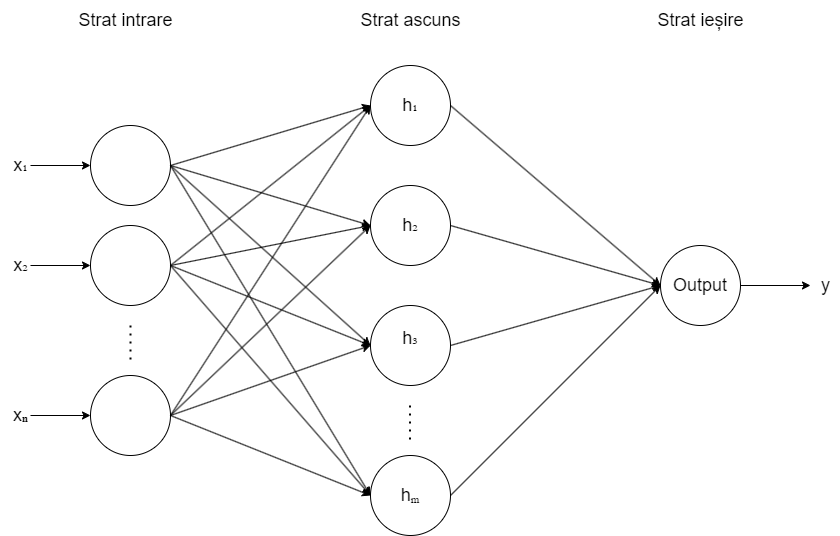

The diagram above was exported from draw.io. Its source (the exported page's mxGraphModel, read from the mxfile embedded in the PNG):
<mxGraphModel dx="1290" dy="629" grid="1" gridSize="10" guides="1" tooltips="1" connect="1" arrows="1" fold="1" page="1" pageScale="1" pageWidth="1654" pageHeight="1169" math="0" shadow="0">
  <root>
    <mxCell id="0" />
    <mxCell id="1" parent="0" />
    <mxCell id="pw61YfZrDvWeK3rzpDGS-5" value="" style="group" parent="1" vertex="1" connectable="0">
      <mxGeometry x="470" y="320" width="170" height="80" as="geometry" />
    </mxCell>
    <mxCell id="pw61YfZrDvWeK3rzpDGS-1" value="" style="ellipse;whiteSpace=wrap;html=1;aspect=fixed;" parent="pw61YfZrDvWeK3rzpDGS-5" vertex="1">
      <mxGeometry x="90" width="80" height="80" as="geometry" />
    </mxCell>
    <mxCell id="pw61YfZrDvWeK3rzpDGS-2" value="" style="endArrow=classic;html=1;rounded=0;entryX=0;entryY=0.5;entryDx=0;entryDy=0;" parent="pw61YfZrDvWeK3rzpDGS-5" target="pw61YfZrDvWeK3rzpDGS-1" edge="1">
      <mxGeometry width="50" height="50" relative="1" as="geometry">
        <mxPoint x="30" y="40" as="sourcePoint" />
        <mxPoint x="400" y="90" as="targetPoint" />
      </mxGeometry>
    </mxCell>
    <mxCell id="pw61YfZrDvWeK3rzpDGS-3" value="&lt;font style=&quot;font-size: 18px;&quot;&gt;x₁&lt;/font&gt;" style="text;html=1;align=center;verticalAlign=middle;resizable=0;points=[];autosize=1;strokeColor=none;fillColor=none;" parent="pw61YfZrDvWeK3rzpDGS-5" vertex="1">
      <mxGeometry y="20" width="40" height="40" as="geometry" />
    </mxCell>
    <mxCell id="pw61YfZrDvWeK3rzpDGS-6" value="" style="group" parent="1" vertex="1" connectable="0">
      <mxGeometry x="470" y="420" width="170" height="80" as="geometry" />
    </mxCell>
    <mxCell id="pw61YfZrDvWeK3rzpDGS-7" value="" style="ellipse;whiteSpace=wrap;html=1;aspect=fixed;" parent="pw61YfZrDvWeK3rzpDGS-6" vertex="1">
      <mxGeometry x="90" width="80" height="80" as="geometry" />
    </mxCell>
    <mxCell id="pw61YfZrDvWeK3rzpDGS-8" value="" style="endArrow=classic;html=1;rounded=0;entryX=0;entryY=0.5;entryDx=0;entryDy=0;" parent="pw61YfZrDvWeK3rzpDGS-6" target="pw61YfZrDvWeK3rzpDGS-7" edge="1">
      <mxGeometry width="50" height="50" relative="1" as="geometry">
        <mxPoint x="30" y="40" as="sourcePoint" />
        <mxPoint x="400" y="90" as="targetPoint" />
      </mxGeometry>
    </mxCell>
    <mxCell id="pw61YfZrDvWeK3rzpDGS-9" value="&lt;font style=&quot;font-size: 18px;&quot;&gt;x₂&lt;/font&gt;" style="text;html=1;align=center;verticalAlign=middle;resizable=0;points=[];autosize=1;strokeColor=none;fillColor=none;" parent="pw61YfZrDvWeK3rzpDGS-6" vertex="1">
      <mxGeometry y="20" width="40" height="40" as="geometry" />
    </mxCell>
    <mxCell id="pw61YfZrDvWeK3rzpDGS-10" value="" style="endArrow=none;dashed=1;html=1;dashPattern=1 3;strokeWidth=2;rounded=0;" parent="1" edge="1">
      <mxGeometry width="50" height="50" relative="1" as="geometry">
        <mxPoint x="600" y="520" as="sourcePoint" />
        <mxPoint x="600" y="560" as="targetPoint" />
      </mxGeometry>
    </mxCell>
    <mxCell id="pw61YfZrDvWeK3rzpDGS-11" value="" style="group" parent="1" vertex="1" connectable="0">
      <mxGeometry x="470" y="570" width="170" height="80" as="geometry" />
    </mxCell>
    <mxCell id="pw61YfZrDvWeK3rzpDGS-12" value="" style="ellipse;whiteSpace=wrap;html=1;aspect=fixed;" parent="pw61YfZrDvWeK3rzpDGS-11" vertex="1">
      <mxGeometry x="90" width="80" height="80" as="geometry" />
    </mxCell>
    <mxCell id="pw61YfZrDvWeK3rzpDGS-13" value="" style="endArrow=classic;html=1;rounded=0;entryX=0;entryY=0.5;entryDx=0;entryDy=0;" parent="pw61YfZrDvWeK3rzpDGS-11" target="pw61YfZrDvWeK3rzpDGS-12" edge="1">
      <mxGeometry width="50" height="50" relative="1" as="geometry">
        <mxPoint x="30" y="40" as="sourcePoint" />
        <mxPoint x="400" y="90" as="targetPoint" />
      </mxGeometry>
    </mxCell>
    <mxCell id="pw61YfZrDvWeK3rzpDGS-14" value="&lt;font style=&quot;font-size: 18px;&quot;&gt;&lt;font style=&quot;&quot;&gt;x&lt;/font&gt;&lt;strong data-end=&quot;118&quot; data-start=&quot;113&quot;&gt;ₙ&lt;/strong&gt;&lt;/font&gt;" style="text;html=1;align=center;verticalAlign=middle;resizable=0;points=[];autosize=1;strokeColor=none;fillColor=none;" parent="pw61YfZrDvWeK3rzpDGS-11" vertex="1">
      <mxGeometry y="20" width="40" height="40" as="geometry" />
    </mxCell>
    <mxCell id="dB9kI6sQbYSkxwLf8mLC-21" style="rounded=0;orthogonalLoop=1;jettySize=auto;html=1;exitX=1;exitY=0.5;exitDx=0;exitDy=0;entryX=0;entryY=0.5;entryDx=0;entryDy=0;" parent="1" source="dB9kI6sQbYSkxwLf8mLC-1" target="dB9kI6sQbYSkxwLf8mLC-5" edge="1">
      <mxGeometry relative="1" as="geometry" />
    </mxCell>
    <mxCell id="dB9kI6sQbYSkxwLf8mLC-1" value="&lt;font style=&quot;font-size: 18px;&quot;&gt;h&lt;span style=&quot;text-wrap-mode: nowrap;&quot;&gt;₁&lt;/span&gt;&lt;/font&gt;" style="ellipse;whiteSpace=wrap;html=1;aspect=fixed;" parent="1" vertex="1">
      <mxGeometry x="840" y="260" width="80" height="80" as="geometry" />
    </mxCell>
    <mxCell id="dB9kI6sQbYSkxwLf8mLC-23" style="rounded=0;orthogonalLoop=1;jettySize=auto;html=1;exitX=1;exitY=0.5;exitDx=0;exitDy=0;entryX=0;entryY=0.5;entryDx=0;entryDy=0;" parent="1" source="dB9kI6sQbYSkxwLf8mLC-2" target="dB9kI6sQbYSkxwLf8mLC-5" edge="1">
      <mxGeometry relative="1" as="geometry" />
    </mxCell>
    <mxCell id="dB9kI6sQbYSkxwLf8mLC-2" value="&lt;font style=&quot;font-size: 18px;&quot;&gt;h&lt;span style=&quot;text-wrap-mode: nowrap;&quot;&gt;₂&lt;/span&gt;&lt;/font&gt;" style="ellipse;whiteSpace=wrap;html=1;aspect=fixed;" parent="1" vertex="1">
      <mxGeometry x="840" y="380" width="80" height="80" as="geometry" />
    </mxCell>
    <mxCell id="dB9kI6sQbYSkxwLf8mLC-25" style="rounded=0;orthogonalLoop=1;jettySize=auto;html=1;exitX=1;exitY=0.5;exitDx=0;exitDy=0;entryX=0;entryY=0.5;entryDx=0;entryDy=0;" parent="1" source="dB9kI6sQbYSkxwLf8mLC-3" target="dB9kI6sQbYSkxwLf8mLC-5" edge="1">
      <mxGeometry relative="1" as="geometry" />
    </mxCell>
    <mxCell id="dB9kI6sQbYSkxwLf8mLC-3" value="&lt;font style=&quot;font-size: 18px;&quot;&gt;h&lt;span style=&quot;background-color: transparent; text-wrap-mode: nowrap;&quot;&gt;₃&lt;/span&gt;&lt;/font&gt;&lt;div&gt;&lt;span style=&quot;background-color: transparent; color: light-dark(rgb(0, 0, 0), rgb(255, 255, 255));&quot;&gt;&lt;br&gt;&lt;/span&gt;&lt;/div&gt;" style="ellipse;whiteSpace=wrap;html=1;aspect=fixed;" parent="1" vertex="1">
      <mxGeometry x="840" y="500" width="80" height="80" as="geometry" />
    </mxCell>
    <mxCell id="dB9kI6sQbYSkxwLf8mLC-26" style="rounded=0;orthogonalLoop=1;jettySize=auto;html=1;exitX=1;exitY=0.5;exitDx=0;exitDy=0;entryX=0;entryY=0.5;entryDx=0;entryDy=0;" parent="1" source="dB9kI6sQbYSkxwLf8mLC-4" target="dB9kI6sQbYSkxwLf8mLC-5" edge="1">
      <mxGeometry relative="1" as="geometry" />
    </mxCell>
    <mxCell id="dB9kI6sQbYSkxwLf8mLC-4" value="&lt;font style=&quot;font-size: 18px;&quot;&gt;hₘ&lt;/font&gt;" style="ellipse;whiteSpace=wrap;html=1;aspect=fixed;" parent="1" vertex="1">
      <mxGeometry x="840" y="650" width="80" height="80" as="geometry" />
    </mxCell>
    <mxCell id="dB9kI6sQbYSkxwLf8mLC-5" value="&lt;font style=&quot;font-size: 18px;&quot;&gt;Output&lt;/font&gt;" style="ellipse;whiteSpace=wrap;html=1;aspect=fixed;" parent="1" vertex="1">
      <mxGeometry x="1130" y="440" width="80" height="80" as="geometry" />
    </mxCell>
    <mxCell id="dB9kI6sQbYSkxwLf8mLC-8" style="rounded=0;orthogonalLoop=1;jettySize=auto;html=1;exitX=1;exitY=0.5;exitDx=0;exitDy=0;entryX=0;entryY=0.5;entryDx=0;entryDy=0;" parent="1" source="pw61YfZrDvWeK3rzpDGS-1" target="dB9kI6sQbYSkxwLf8mLC-1" edge="1">
      <mxGeometry relative="1" as="geometry" />
    </mxCell>
    <mxCell id="dB9kI6sQbYSkxwLf8mLC-9" style="rounded=0;orthogonalLoop=1;jettySize=auto;html=1;exitX=1;exitY=0.5;exitDx=0;exitDy=0;entryX=0;entryY=0.5;entryDx=0;entryDy=0;" parent="1" source="pw61YfZrDvWeK3rzpDGS-1" target="dB9kI6sQbYSkxwLf8mLC-2" edge="1">
      <mxGeometry relative="1" as="geometry" />
    </mxCell>
    <mxCell id="dB9kI6sQbYSkxwLf8mLC-10" style="rounded=0;orthogonalLoop=1;jettySize=auto;html=1;exitX=1;exitY=0.5;exitDx=0;exitDy=0;entryX=0;entryY=0.5;entryDx=0;entryDy=0;" parent="1" source="pw61YfZrDvWeK3rzpDGS-1" target="dB9kI6sQbYSkxwLf8mLC-3" edge="1">
      <mxGeometry relative="1" as="geometry" />
    </mxCell>
    <mxCell id="dB9kI6sQbYSkxwLf8mLC-11" style="rounded=0;orthogonalLoop=1;jettySize=auto;html=1;exitX=1;exitY=0.5;exitDx=0;exitDy=0;entryX=0;entryY=0.5;entryDx=0;entryDy=0;" parent="1" source="pw61YfZrDvWeK3rzpDGS-7" target="dB9kI6sQbYSkxwLf8mLC-4" edge="1">
      <mxGeometry relative="1" as="geometry" />
    </mxCell>
    <mxCell id="dB9kI6sQbYSkxwLf8mLC-12" style="rounded=0;orthogonalLoop=1;jettySize=auto;html=1;exitX=1;exitY=0.5;exitDx=0;exitDy=0;entryX=0;entryY=0.5;entryDx=0;entryDy=0;" parent="1" source="pw61YfZrDvWeK3rzpDGS-1" target="dB9kI6sQbYSkxwLf8mLC-4" edge="1">
      <mxGeometry relative="1" as="geometry" />
    </mxCell>
    <mxCell id="dB9kI6sQbYSkxwLf8mLC-13" style="rounded=0;orthogonalLoop=1;jettySize=auto;html=1;exitX=1;exitY=0.5;exitDx=0;exitDy=0;entryX=0;entryY=0.5;entryDx=0;entryDy=0;" parent="1" source="pw61YfZrDvWeK3rzpDGS-7" target="dB9kI6sQbYSkxwLf8mLC-3" edge="1">
      <mxGeometry relative="1" as="geometry" />
    </mxCell>
    <mxCell id="dB9kI6sQbYSkxwLf8mLC-14" style="rounded=0;orthogonalLoop=1;jettySize=auto;html=1;exitX=1;exitY=0.5;exitDx=0;exitDy=0;entryX=0;entryY=0.5;entryDx=0;entryDy=0;" parent="1" source="pw61YfZrDvWeK3rzpDGS-7" target="dB9kI6sQbYSkxwLf8mLC-2" edge="1">
      <mxGeometry relative="1" as="geometry" />
    </mxCell>
    <mxCell id="dB9kI6sQbYSkxwLf8mLC-15" style="rounded=0;orthogonalLoop=1;jettySize=auto;html=1;exitX=1;exitY=0.5;exitDx=0;exitDy=0;entryX=0;entryY=0.5;entryDx=0;entryDy=0;" parent="1" source="pw61YfZrDvWeK3rzpDGS-7" target="dB9kI6sQbYSkxwLf8mLC-1" edge="1">
      <mxGeometry relative="1" as="geometry" />
    </mxCell>
    <mxCell id="dB9kI6sQbYSkxwLf8mLC-16" style="rounded=0;orthogonalLoop=1;jettySize=auto;html=1;exitX=1;exitY=0.5;exitDx=0;exitDy=0;entryX=0;entryY=0.5;entryDx=0;entryDy=0;" parent="1" source="pw61YfZrDvWeK3rzpDGS-12" target="dB9kI6sQbYSkxwLf8mLC-1" edge="1">
      <mxGeometry relative="1" as="geometry" />
    </mxCell>
    <mxCell id="dB9kI6sQbYSkxwLf8mLC-17" style="rounded=0;orthogonalLoop=1;jettySize=auto;html=1;exitX=1;exitY=0.5;exitDx=0;exitDy=0;entryX=0;entryY=0.5;entryDx=0;entryDy=0;" parent="1" source="pw61YfZrDvWeK3rzpDGS-12" target="dB9kI6sQbYSkxwLf8mLC-2" edge="1">
      <mxGeometry relative="1" as="geometry" />
    </mxCell>
    <mxCell id="dB9kI6sQbYSkxwLf8mLC-18" style="rounded=0;orthogonalLoop=1;jettySize=auto;html=1;exitX=1;exitY=0.5;exitDx=0;exitDy=0;entryX=0;entryY=0.5;entryDx=0;entryDy=0;" parent="1" source="pw61YfZrDvWeK3rzpDGS-12" target="dB9kI6sQbYSkxwLf8mLC-3" edge="1">
      <mxGeometry relative="1" as="geometry" />
    </mxCell>
    <mxCell id="dB9kI6sQbYSkxwLf8mLC-20" style="rounded=0;orthogonalLoop=1;jettySize=auto;html=1;exitX=1;exitY=0.5;exitDx=0;exitDy=0;entryX=0;entryY=0.5;entryDx=0;entryDy=0;" parent="1" source="pw61YfZrDvWeK3rzpDGS-12" target="dB9kI6sQbYSkxwLf8mLC-4" edge="1">
      <mxGeometry relative="1" as="geometry" />
    </mxCell>
    <mxCell id="dB9kI6sQbYSkxwLf8mLC-27" value="&lt;font style=&quot;font-size: 18px;&quot;&gt;Strat intrare&lt;/font&gt;" style="text;html=1;align=center;verticalAlign=middle;resizable=0;points=[];autosize=1;strokeColor=none;fillColor=none;" parent="1" vertex="1">
      <mxGeometry x="535" y="195" width="120" height="40" as="geometry" />
    </mxCell>
    <mxCell id="dB9kI6sQbYSkxwLf8mLC-28" value="&lt;font style=&quot;font-size: 18px;&quot;&gt;Strat ascuns&lt;/font&gt;" style="text;html=1;align=center;verticalAlign=middle;resizable=0;points=[];autosize=1;strokeColor=none;fillColor=none;" parent="1" vertex="1">
      <mxGeometry x="820" y="195" width="120" height="40" as="geometry" />
    </mxCell>
    <mxCell id="dB9kI6sQbYSkxwLf8mLC-29" value="&lt;font style=&quot;font-size: 18px;&quot;&gt;Strat ieșire&lt;/font&gt;" style="text;html=1;align=center;verticalAlign=middle;resizable=0;points=[];autosize=1;strokeColor=none;fillColor=none;" parent="1" vertex="1">
      <mxGeometry x="1115" y="195" width="110" height="40" as="geometry" />
    </mxCell>
    <mxCell id="dB9kI6sQbYSkxwLf8mLC-30" value="" style="endArrow=classic;html=1;rounded=0;exitX=1;exitY=0.5;exitDx=0;exitDy=0;" parent="1" source="dB9kI6sQbYSkxwLf8mLC-5" edge="1">
      <mxGeometry width="50" height="50" relative="1" as="geometry">
        <mxPoint x="930" y="590" as="sourcePoint" />
        <mxPoint x="1280" y="480" as="targetPoint" />
      </mxGeometry>
    </mxCell>
    <mxCell id="dB9kI6sQbYSkxwLf8mLC-31" value="&lt;span style=&quot;font-size: 18px;&quot;&gt;y&lt;/span&gt;" style="text;html=1;align=center;verticalAlign=middle;resizable=0;points=[];autosize=1;strokeColor=none;fillColor=none;" parent="1" vertex="1">
      <mxGeometry x="1280" y="460" width="30" height="40" as="geometry" />
    </mxCell>
    <mxCell id="dB9kI6sQbYSkxwLf8mLC-32" value="" style="endArrow=none;dashed=1;html=1;dashPattern=1 3;strokeWidth=2;rounded=0;" parent="1" edge="1">
      <mxGeometry width="50" height="50" relative="1" as="geometry">
        <mxPoint x="879.5" y="600" as="sourcePoint" />
        <mxPoint x="879.5" y="640" as="targetPoint" />
      </mxGeometry>
    </mxCell>
  </root>
</mxGraphModel>